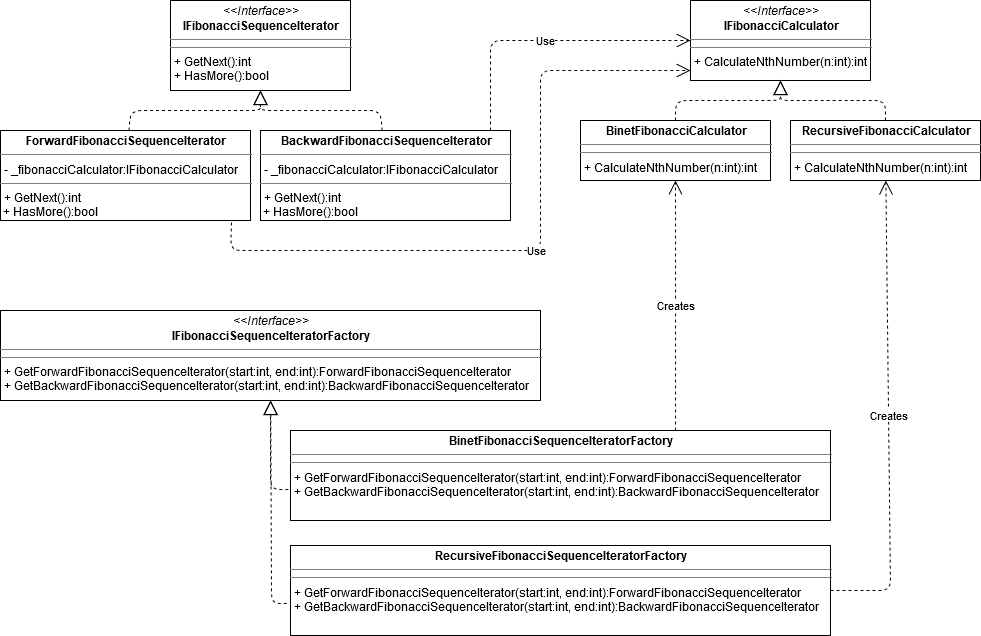

The diagram above was exported from draw.io. Its source (the exported page's mxGraphModel, read from the mxfile embedded in the PNG):
<mxGraphModel dx="2514" dy="885" grid="1" gridSize="10" guides="1" tooltips="1" connect="1" arrows="1" fold="1" page="1" pageScale="1" pageWidth="850" pageHeight="1100" background="#ffffff" math="0" shadow="0">
  <root>
    <mxCell id="0" />
    <mxCell id="1" parent="0" />
    <mxCell id="EpIq-ma9_RevlM9QcxGh-26" value="&lt;p style=&quot;margin: 0px ; margin-top: 4px ; text-align: center&quot;&gt;&lt;i&gt;&amp;lt;&amp;lt;Interface&amp;gt;&amp;gt;&lt;/i&gt;&lt;br&gt;&lt;b&gt;IFibonacciCalculator&lt;/b&gt;&lt;/p&gt;&lt;hr size=&quot;1&quot;&gt;&lt;hr size=&quot;1&quot;&gt;&lt;p style=&quot;margin: 0px ; margin-left: 4px&quot;&gt;+ CalculateNthNumber(n:int):int&lt;/p&gt;" style="verticalAlign=top;align=left;overflow=fill;fontSize=12;fontFamily=Helvetica;html=1;" vertex="1" parent="1">
      <mxGeometry x="620" y="70" width="180" height="80" as="geometry" />
    </mxCell>
    <mxCell id="EpIq-ma9_RevlM9QcxGh-27" value="&lt;p style=&quot;margin: 0px ; margin-top: 4px ; text-align: center&quot;&gt;&lt;b&gt;BinetFibonacciCalculator&lt;/b&gt;&lt;/p&gt;&lt;hr size=&quot;1&quot;&gt;&lt;hr size=&quot;1&quot;&gt;&lt;p style=&quot;margin: 0px ; margin-left: 4px&quot;&gt;+ CalculateNthNumber(n:int):int&lt;/p&gt;" style="verticalAlign=top;align=left;overflow=fill;fontSize=12;fontFamily=Helvetica;html=1;" vertex="1" parent="1">
      <mxGeometry x="510" y="190" width="190" height="60" as="geometry" />
    </mxCell>
    <mxCell id="EpIq-ma9_RevlM9QcxGh-28" value="&lt;p style=&quot;margin: 0px ; margin-top: 4px ; text-align: center&quot;&gt;&lt;b&gt;RecursiveFibonacciCalculator&lt;/b&gt;&lt;/p&gt;&lt;hr size=&quot;1&quot;&gt;&lt;hr size=&quot;1&quot;&gt;&lt;p style=&quot;margin: 0px ; margin-left: 4px&quot;&gt;+ CalculateNthNumber(n:int):int&lt;/p&gt;" style="verticalAlign=top;align=left;overflow=fill;fontSize=12;fontFamily=Helvetica;html=1;" vertex="1" parent="1">
      <mxGeometry x="720" y="190" width="190" height="60" as="geometry" />
    </mxCell>
    <mxCell id="EpIq-ma9_RevlM9QcxGh-29" value="" style="endArrow=block;dashed=1;endFill=0;endSize=12;html=1;" edge="1" parent="1" source="EpIq-ma9_RevlM9QcxGh-27" target="EpIq-ma9_RevlM9QcxGh-26">
      <mxGeometry width="160" relative="1" as="geometry">
        <mxPoint x="710" y="170" as="sourcePoint" />
        <mxPoint x="500" y="380" as="targetPoint" />
        <Array as="points">
          <mxPoint x="605" y="170" />
          <mxPoint x="710" y="170" />
        </Array>
      </mxGeometry>
    </mxCell>
    <mxCell id="EpIq-ma9_RevlM9QcxGh-30" value="" style="endArrow=block;dashed=1;endFill=0;endSize=12;html=1;" edge="1" parent="1" source="EpIq-ma9_RevlM9QcxGh-28" target="EpIq-ma9_RevlM9QcxGh-26">
      <mxGeometry width="160" relative="1" as="geometry">
        <mxPoint x="340" y="380" as="sourcePoint" />
        <mxPoint x="500" y="380" as="targetPoint" />
        <Array as="points">
          <mxPoint x="815" y="170" />
          <mxPoint x="710" y="170" />
        </Array>
      </mxGeometry>
    </mxCell>
    <mxCell id="EpIq-ma9_RevlM9QcxGh-31" value="&lt;p style=&quot;margin: 0px ; margin-top: 4px ; text-align: center&quot;&gt;&lt;i&gt;&amp;lt;&amp;lt;Interface&amp;gt;&amp;gt;&lt;/i&gt;&lt;br&gt;&lt;b&gt;IFibonacciSequenceIterator&lt;/b&gt;&lt;/p&gt;&lt;hr size=&quot;1&quot;&gt;&lt;hr size=&quot;1&quot;&gt;&lt;p style=&quot;margin: 0px ; margin-left: 4px&quot;&gt;+ GetNext():int&lt;/p&gt;&lt;p style=&quot;margin: 0px ; margin-left: 4px&quot;&gt;+ HasMore():bool&lt;br&gt;&lt;/p&gt;" style="verticalAlign=top;align=left;overflow=fill;fontSize=12;fontFamily=Helvetica;html=1;" vertex="1" parent="1">
      <mxGeometry x="100" y="70" width="180" height="90" as="geometry" />
    </mxCell>
    <mxCell id="EpIq-ma9_RevlM9QcxGh-34" value="" style="endArrow=block;dashed=1;endFill=0;endSize=12;html=1;" edge="1" parent="1" source="EpIq-ma9_RevlM9QcxGh-36" target="EpIq-ma9_RevlM9QcxGh-31">
      <mxGeometry width="160" relative="1" as="geometry">
        <mxPoint x="60" y="200" as="sourcePoint" />
        <mxPoint x="500" y="360" as="targetPoint" />
        <Array as="points">
          <mxPoint x="60" y="180" />
          <mxPoint x="190" y="180" />
        </Array>
      </mxGeometry>
    </mxCell>
    <mxCell id="EpIq-ma9_RevlM9QcxGh-35" value="" style="endArrow=block;dashed=1;endFill=0;endSize=12;html=1;" edge="1" parent="1" source="EpIq-ma9_RevlM9QcxGh-37" target="EpIq-ma9_RevlM9QcxGh-31">
      <mxGeometry width="160" relative="1" as="geometry">
        <mxPoint x="310" y="200" as="sourcePoint" />
        <mxPoint x="500" y="360" as="targetPoint" />
        <Array as="points">
          <mxPoint x="310" y="180" />
          <mxPoint x="190" y="180" />
        </Array>
      </mxGeometry>
    </mxCell>
    <mxCell id="EpIq-ma9_RevlM9QcxGh-36" value="&lt;p style=&quot;margin: 0px ; margin-top: 4px ; text-align: center&quot;&gt;&lt;b&gt;ForwardFibonacciSequenceIterator&lt;/b&gt;&lt;/p&gt;&lt;hr size=&quot;1&quot;&gt;&lt;p style=&quot;margin: 0px ; margin-left: 4px&quot;&gt;- _fibonacciCalculator:IFibonacciCalculator&lt;br&gt;&lt;/p&gt;&lt;hr size=&quot;1&quot;&gt;&lt;p style=&quot;margin: 0px ; margin-left: 4px&quot;&gt;+ GetNext():int&lt;/p&gt;&amp;nbsp;+ HasMore():bool" style="verticalAlign=top;align=left;overflow=fill;fontSize=12;fontFamily=Helvetica;html=1;" vertex="1" parent="1">
      <mxGeometry x="-70" y="200" width="250" height="90" as="geometry" />
    </mxCell>
    <mxCell id="EpIq-ma9_RevlM9QcxGh-37" value="&lt;p style=&quot;margin: 0px ; margin-top: 4px ; text-align: center&quot;&gt;&lt;b&gt;BackwardFibonacciSequenceIterator&lt;/b&gt;&lt;/p&gt;&lt;hr size=&quot;1&quot;&gt;&lt;p style=&quot;margin: 0px ; margin-left: 4px&quot;&gt;- _fibonacciCalculator:IFibonacciCalculator&lt;br&gt;&lt;/p&gt;&lt;hr size=&quot;1&quot;&gt;&lt;p style=&quot;margin: 0px ; margin-left: 4px&quot;&gt;+ GetNext():int&lt;/p&gt;&amp;nbsp;+ HasMore():bool" style="verticalAlign=top;align=left;overflow=fill;fontSize=12;fontFamily=Helvetica;html=1;" vertex="1" parent="1">
      <mxGeometry x="190" y="200" width="250" height="90" as="geometry" />
    </mxCell>
    <mxCell id="EpIq-ma9_RevlM9QcxGh-40" value="Use" style="endArrow=open;endSize=12;dashed=1;html=1;exitX=0.92;exitY=0;exitDx=0;exitDy=0;exitPerimeter=0;" edge="1" parent="1" source="EpIq-ma9_RevlM9QcxGh-37" target="EpIq-ma9_RevlM9QcxGh-26">
      <mxGeometry width="160" relative="1" as="geometry">
        <mxPoint x="340" y="360" as="sourcePoint" />
        <mxPoint x="500" y="360" as="targetPoint" />
        <Array as="points">
          <mxPoint x="420" y="110" />
        </Array>
      </mxGeometry>
    </mxCell>
    <mxCell id="EpIq-ma9_RevlM9QcxGh-41" value="Use" style="endArrow=open;endSize=12;dashed=1;html=1;exitX=0.924;exitY=1.022;exitDx=0;exitDy=0;exitPerimeter=0;" edge="1" parent="1" source="EpIq-ma9_RevlM9QcxGh-36">
      <mxGeometry width="160" relative="1" as="geometry">
        <mxPoint x="340" y="360" as="sourcePoint" />
        <mxPoint x="620" y="140" as="targetPoint" />
        <Array as="points">
          <mxPoint x="160" y="320" />
          <mxPoint x="470" y="320" />
          <mxPoint x="470" y="140" />
        </Array>
      </mxGeometry>
    </mxCell>
    <mxCell id="EpIq-ma9_RevlM9QcxGh-42" value="&lt;p style=&quot;margin: 0px ; margin-top: 4px ; text-align: center&quot;&gt;&lt;i&gt;&amp;lt;&amp;lt;Interface&amp;gt;&amp;gt;&lt;/i&gt;&lt;br&gt;&lt;b&gt;IFibonacciSequenceIteratorFactory&lt;/b&gt;&lt;/p&gt;&lt;hr size=&quot;1&quot;&gt;&lt;hr size=&quot;1&quot;&gt;&lt;p style=&quot;margin: 0px ; margin-left: 4px&quot;&gt;+ GetForwardFibonacciSequenceIterator(start:int, end:int):ForwardFibonacciSequenceIterator&lt;/p&gt;&lt;p style=&quot;margin: 0px ; margin-left: 4px&quot;&gt;+ GetBackwardFibonacciSequenceIterator(start:int, end:int):BackwardFibonacciSequenceIterator&lt;/p&gt;" style="verticalAlign=top;align=left;overflow=fill;fontSize=12;fontFamily=Helvetica;html=1;" vertex="1" parent="1">
      <mxGeometry x="-70" y="380" width="540" height="90" as="geometry" />
    </mxCell>
    <mxCell id="EpIq-ma9_RevlM9QcxGh-43" value="&lt;p style=&quot;margin: 0px ; margin-top: 4px ; text-align: center&quot;&gt;&lt;b&gt;BinetFibonacciSequenceIteratorFactory&lt;/b&gt;&lt;/p&gt;&lt;hr size=&quot;1&quot;&gt;&lt;hr size=&quot;1&quot;&gt;&lt;p style=&quot;margin: 0px ; margin-left: 4px&quot;&gt;+ GetForwardFibonacciSequenceIterator(start:int, end:int):ForwardFibonacciSequenceIterator&lt;/p&gt;&lt;p style=&quot;margin: 0px ; margin-left: 4px&quot;&gt;+ GetBackwardFibonacciSequenceIterator(start:int, end:int):BackwardFibonacciSequenceIterator&lt;/p&gt;" style="verticalAlign=top;align=left;overflow=fill;fontSize=12;fontFamily=Helvetica;html=1;" vertex="1" parent="1">
      <mxGeometry x="220" y="500" width="540" height="90" as="geometry" />
    </mxCell>
    <mxCell id="EpIq-ma9_RevlM9QcxGh-44" value="&lt;p style=&quot;margin: 0px ; margin-top: 4px ; text-align: center&quot;&gt;&lt;b&gt;RecursiveFibonacciSequenceIteratorFactory&lt;/b&gt;&lt;/p&gt;&lt;hr size=&quot;1&quot;&gt;&lt;hr size=&quot;1&quot;&gt;&lt;p style=&quot;margin: 0px ; margin-left: 4px&quot;&gt;+ GetForwardFibonacciSequenceIterator(start:int, end:int):ForwardFibonacciSequenceIterator&lt;/p&gt;&lt;p style=&quot;margin: 0px ; margin-left: 4px&quot;&gt;+ GetBackwardFibonacciSequenceIterator(start:int, end:int):BackwardFibonacciSequenceIterator&lt;/p&gt;" style="verticalAlign=top;align=left;overflow=fill;fontSize=12;fontFamily=Helvetica;html=1;" vertex="1" parent="1">
      <mxGeometry x="220" y="615" width="540" height="90" as="geometry" />
    </mxCell>
    <mxCell id="EpIq-ma9_RevlM9QcxGh-45" value="" style="endArrow=block;dashed=1;endFill=0;endSize=12;html=1;exitX=-0.004;exitY=0.656;exitDx=0;exitDy=0;exitPerimeter=0;" edge="1" parent="1" source="EpIq-ma9_RevlM9QcxGh-43" target="EpIq-ma9_RevlM9QcxGh-42">
      <mxGeometry width="160" relative="1" as="geometry">
        <mxPoint x="340" y="480" as="sourcePoint" />
        <mxPoint x="500" y="480" as="targetPoint" />
        <Array as="points">
          <mxPoint x="200" y="559" />
        </Array>
      </mxGeometry>
    </mxCell>
    <mxCell id="EpIq-ma9_RevlM9QcxGh-46" value="" style="endArrow=block;dashed=1;endFill=0;endSize=12;html=1;exitX=-0.007;exitY=0.644;exitDx=0;exitDy=0;exitPerimeter=0;" edge="1" parent="1" source="EpIq-ma9_RevlM9QcxGh-44" target="EpIq-ma9_RevlM9QcxGh-42">
      <mxGeometry width="160" relative="1" as="geometry">
        <mxPoint x="340" y="480" as="sourcePoint" />
        <mxPoint x="500" y="480" as="targetPoint" />
        <Array as="points">
          <mxPoint x="201" y="673" />
        </Array>
      </mxGeometry>
    </mxCell>
    <mxCell id="EpIq-ma9_RevlM9QcxGh-47" value="Creates" style="endArrow=open;endSize=12;dashed=1;html=1;" edge="1" parent="1" source="EpIq-ma9_RevlM9QcxGh-44" target="EpIq-ma9_RevlM9QcxGh-28">
      <mxGeometry width="160" relative="1" as="geometry">
        <mxPoint x="340" y="480" as="sourcePoint" />
        <mxPoint x="500" y="480" as="targetPoint" />
        <Array as="points">
          <mxPoint x="820" y="660" />
        </Array>
      </mxGeometry>
    </mxCell>
    <mxCell id="EpIq-ma9_RevlM9QcxGh-48" value="Creates" style="endArrow=open;endSize=12;dashed=1;html=1;exitX=0.713;exitY=0;exitDx=0;exitDy=0;exitPerimeter=0;" edge="1" parent="1" source="EpIq-ma9_RevlM9QcxGh-43" target="EpIq-ma9_RevlM9QcxGh-27">
      <mxGeometry width="160" relative="1" as="geometry">
        <mxPoint x="340" y="480" as="sourcePoint" />
        <mxPoint x="500" y="480" as="targetPoint" />
      </mxGeometry>
    </mxCell>
  </root>
</mxGraphModel>